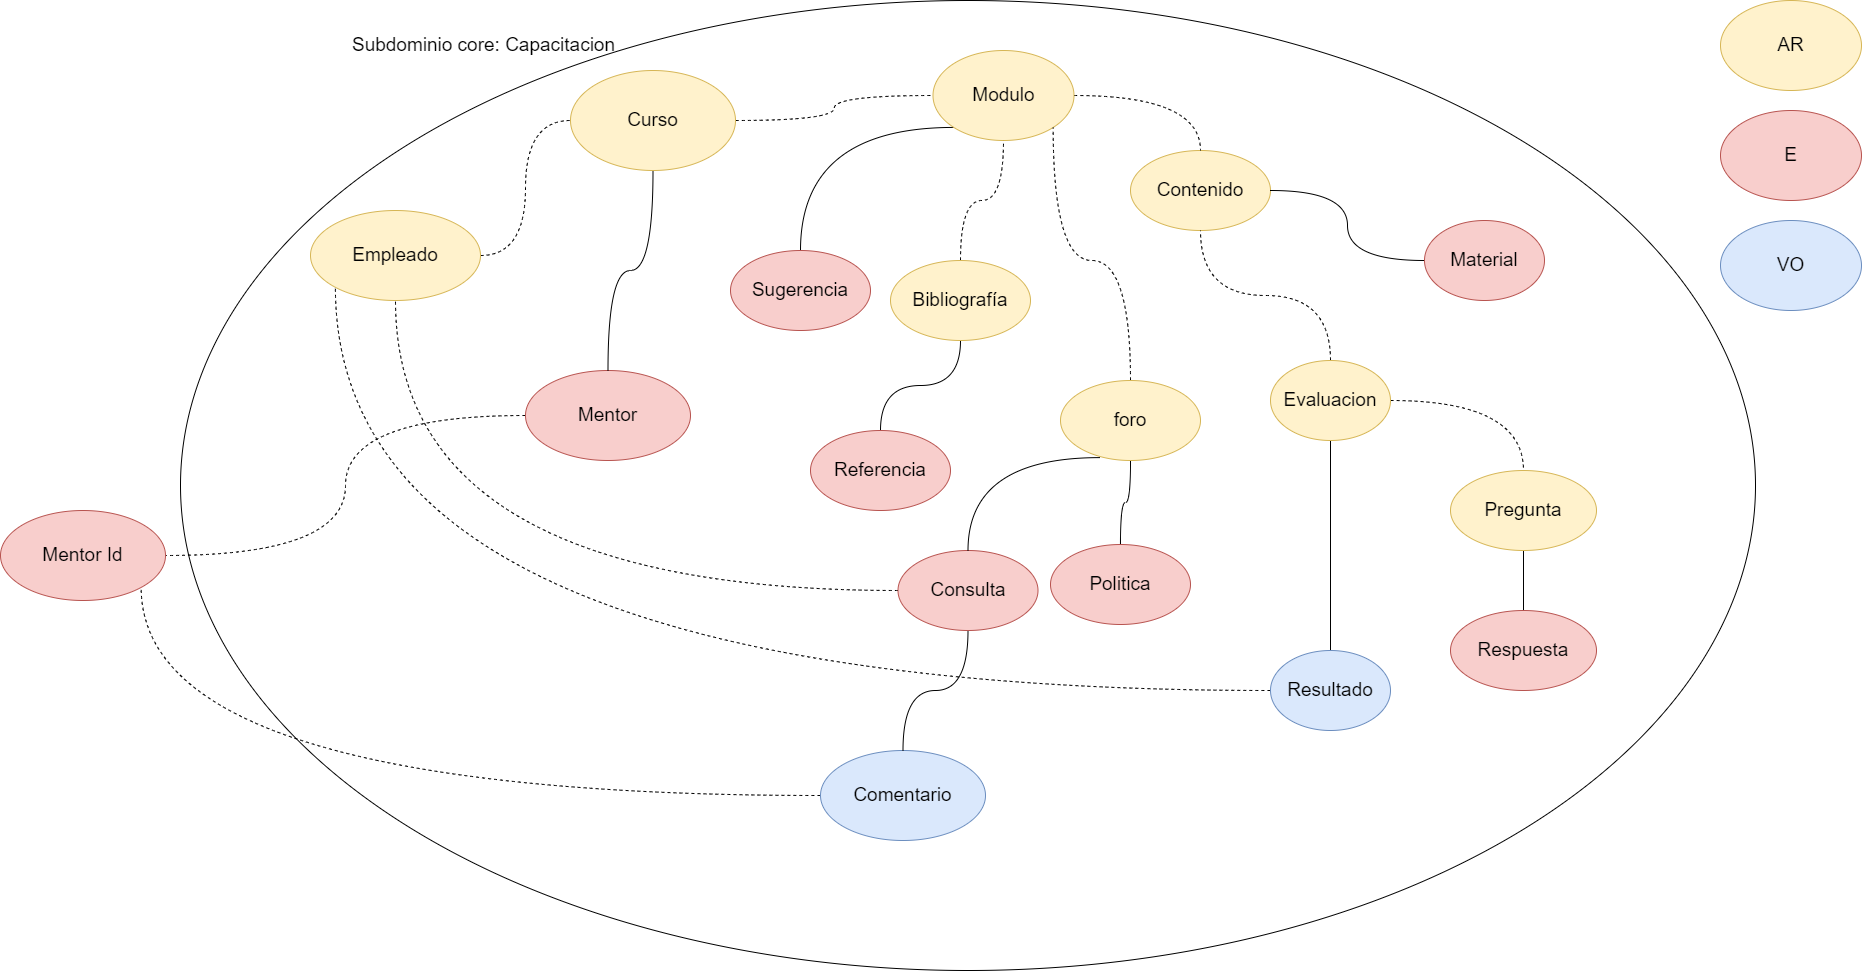

The diagram above was exported from draw.io. Its source (the exported page's mxGraphModel, read from the mxfile embedded in the PNG):
<mxGraphModel dx="1422" dy="-464" grid="1" gridSize="10" guides="1" tooltips="1" connect="1" arrows="1" fold="1" page="1" pageScale="1" pageWidth="827" pageHeight="1169" math="0" shadow="0">
  <root>
    <mxCell id="0" />
    <mxCell id="1" parent="0" />
    <mxCell id="vM4T5RvlxjYnT__gfYFA-1" value="" style="ellipse;whiteSpace=wrap;html=1;fontSize=19;" parent="1" vertex="1">
      <mxGeometry x="290" y="1210" width="1575" height="970" as="geometry" />
    </mxCell>
    <mxCell id="vM4T5RvlxjYnT__gfYFA-2" value="Subdominio core: Capacitacion" style="text;html=1;align=center;verticalAlign=middle;resizable=0;points=[];autosize=1;strokeColor=none;fillColor=none;fontSize=19;" parent="1" vertex="1">
      <mxGeometry x="453" y="1240" width="280" height="30" as="geometry" />
    </mxCell>
    <mxCell id="vM4T5RvlxjYnT__gfYFA-3" style="edgeStyle=orthogonalEdgeStyle;curved=1;rounded=0;orthogonalLoop=1;jettySize=auto;html=1;entryX=1;entryY=0.5;entryDx=0;entryDy=0;dashed=1;endArrow=none;endFill=0;" parent="1" source="vM4T5RvlxjYnT__gfYFA-4" target="vM4T5RvlxjYnT__gfYFA-30" edge="1">
      <mxGeometry relative="1" as="geometry" />
    </mxCell>
    <mxCell id="vM4T5RvlxjYnT__gfYFA-4" value="Mentor" style="ellipse;whiteSpace=wrap;html=1;fontSize=19;fillColor=#f8cecc;strokeColor=#b85450;" parent="1" vertex="1">
      <mxGeometry x="635" y="1580" width="165" height="90" as="geometry" />
    </mxCell>
    <mxCell id="vM4T5RvlxjYnT__gfYFA-5" style="edgeStyle=orthogonalEdgeStyle;curved=1;rounded=0;orthogonalLoop=1;jettySize=auto;html=1;entryX=0;entryY=0.5;entryDx=0;entryDy=0;fontSize=19;endArrow=none;endFill=0;dashed=1;" parent="1" source="vM4T5RvlxjYnT__gfYFA-7" target="vM4T5RvlxjYnT__gfYFA-11" edge="1">
      <mxGeometry relative="1" as="geometry" />
    </mxCell>
    <mxCell id="vM4T5RvlxjYnT__gfYFA-7" value="Empleado" style="ellipse;whiteSpace=wrap;html=1;fontSize=19;fillColor=#fff2cc;strokeColor=#d6b656;" parent="1" vertex="1">
      <mxGeometry x="420" y="1420" width="170" height="90" as="geometry" />
    </mxCell>
    <mxCell id="vM4T5RvlxjYnT__gfYFA-8" value="Contenido" style="ellipse;whiteSpace=wrap;html=1;fontSize=19;fillColor=#fff2cc;strokeColor=#d6b656;" parent="1" vertex="1">
      <mxGeometry x="1240" y="1360" width="140" height="80" as="geometry" />
    </mxCell>
    <mxCell id="vM4T5RvlxjYnT__gfYFA-9" style="edgeStyle=orthogonalEdgeStyle;curved=1;rounded=0;orthogonalLoop=1;jettySize=auto;html=1;endArrow=none;endFill=0;" parent="1" source="vM4T5RvlxjYnT__gfYFA-11" target="vM4T5RvlxjYnT__gfYFA-4" edge="1">
      <mxGeometry relative="1" as="geometry" />
    </mxCell>
    <mxCell id="vM4T5RvlxjYnT__gfYFA-10" style="edgeStyle=orthogonalEdgeStyle;curved=1;rounded=0;orthogonalLoop=1;jettySize=auto;html=1;entryX=0;entryY=0.5;entryDx=0;entryDy=0;endArrow=none;endFill=0;dashed=1;" parent="1" source="vM4T5RvlxjYnT__gfYFA-11" target="vM4T5RvlxjYnT__gfYFA-14" edge="1">
      <mxGeometry relative="1" as="geometry" />
    </mxCell>
    <mxCell id="vM4T5RvlxjYnT__gfYFA-11" value="Curso" style="ellipse;whiteSpace=wrap;html=1;fontSize=19;fillColor=#fff2cc;strokeColor=#d6b656;" parent="1" vertex="1">
      <mxGeometry x="680" y="1280" width="165" height="100" as="geometry" />
    </mxCell>
    <mxCell id="vM4T5RvlxjYnT__gfYFA-12" style="edgeStyle=orthogonalEdgeStyle;curved=1;rounded=0;orthogonalLoop=1;jettySize=auto;html=1;endArrow=none;endFill=0;dashed=1;" parent="1" source="vM4T5RvlxjYnT__gfYFA-14" target="vM4T5RvlxjYnT__gfYFA-8" edge="1">
      <mxGeometry relative="1" as="geometry" />
    </mxCell>
    <mxCell id="vM4T5RvlxjYnT__gfYFA-13" style="edgeStyle=orthogonalEdgeStyle;curved=1;rounded=0;orthogonalLoop=1;jettySize=auto;html=1;exitX=0;exitY=1;exitDx=0;exitDy=0;entryX=0.5;entryY=0;entryDx=0;entryDy=0;endArrow=none;endFill=0;" parent="1" source="vM4T5RvlxjYnT__gfYFA-14" target="vM4T5RvlxjYnT__gfYFA-21" edge="1">
      <mxGeometry relative="1" as="geometry" />
    </mxCell>
    <mxCell id="vM4T5RvlxjYnT__gfYFA-14" value="Modulo" style="ellipse;whiteSpace=wrap;html=1;fontSize=19;fillColor=#fff2cc;strokeColor=#d6b656;" parent="1" vertex="1">
      <mxGeometry x="1042.5" y="1260" width="141" height="90" as="geometry" />
    </mxCell>
    <mxCell id="vM4T5RvlxjYnT__gfYFA-15" style="edgeStyle=orthogonalEdgeStyle;curved=1;rounded=0;orthogonalLoop=1;jettySize=auto;html=1;endArrow=none;endFill=0;dashed=1;" parent="1" source="vM4T5RvlxjYnT__gfYFA-16" target="vM4T5RvlxjYnT__gfYFA-8" edge="1">
      <mxGeometry relative="1" as="geometry" />
    </mxCell>
    <mxCell id="vM4T5RvlxjYnT__gfYFA-35" style="edgeStyle=orthogonalEdgeStyle;curved=1;rounded=0;orthogonalLoop=1;jettySize=auto;html=1;entryX=0.5;entryY=0;entryDx=0;entryDy=0;endArrow=none;endFill=0;" parent="1" source="vM4T5RvlxjYnT__gfYFA-16" target="vM4T5RvlxjYnT__gfYFA-34" edge="1">
      <mxGeometry relative="1" as="geometry" />
    </mxCell>
    <mxCell id="vM4T5RvlxjYnT__gfYFA-42" style="edgeStyle=orthogonalEdgeStyle;curved=1;rounded=0;orthogonalLoop=1;jettySize=auto;html=1;endArrow=none;endFill=0;dashed=1;" parent="1" source="vM4T5RvlxjYnT__gfYFA-16" target="vM4T5RvlxjYnT__gfYFA-41" edge="1">
      <mxGeometry relative="1" as="geometry" />
    </mxCell>
    <mxCell id="vM4T5RvlxjYnT__gfYFA-16" value="Evaluacion" style="ellipse;whiteSpace=wrap;html=1;fontSize=19;fillColor=#fff2cc;strokeColor=#d6b656;" parent="1" vertex="1">
      <mxGeometry x="1380" y="1570" width="120" height="80" as="geometry" />
    </mxCell>
    <mxCell id="vM4T5RvlxjYnT__gfYFA-17" style="edgeStyle=orthogonalEdgeStyle;curved=1;rounded=0;orthogonalLoop=1;jettySize=auto;html=1;entryX=1;entryY=0.5;entryDx=0;entryDy=0;endArrow=none;endFill=0;" parent="1" source="vM4T5RvlxjYnT__gfYFA-18" target="vM4T5RvlxjYnT__gfYFA-8" edge="1">
      <mxGeometry relative="1" as="geometry" />
    </mxCell>
    <mxCell id="vM4T5RvlxjYnT__gfYFA-18" value="Material" style="ellipse;whiteSpace=wrap;html=1;fontSize=19;fillColor=#f8cecc;strokeColor=#b85450;" parent="1" vertex="1">
      <mxGeometry x="1534" y="1430" width="120" height="80" as="geometry" />
    </mxCell>
    <mxCell id="vM4T5RvlxjYnT__gfYFA-19" style="edgeStyle=orthogonalEdgeStyle;curved=1;rounded=0;orthogonalLoop=1;jettySize=auto;html=1;entryX=0.5;entryY=1;entryDx=0;entryDy=0;endArrow=none;endFill=0;dashed=1;" parent="1" source="vM4T5RvlxjYnT__gfYFA-20" target="vM4T5RvlxjYnT__gfYFA-14" edge="1">
      <mxGeometry relative="1" as="geometry" />
    </mxCell>
    <mxCell id="vM4T5RvlxjYnT__gfYFA-33" style="edgeStyle=orthogonalEdgeStyle;rounded=0;orthogonalLoop=1;jettySize=auto;html=1;curved=1;endArrow=none;endFill=0;" parent="1" source="vM4T5RvlxjYnT__gfYFA-20" target="vM4T5RvlxjYnT__gfYFA-32" edge="1">
      <mxGeometry relative="1" as="geometry" />
    </mxCell>
    <mxCell id="vM4T5RvlxjYnT__gfYFA-20" value="Bibliografía" style="ellipse;whiteSpace=wrap;html=1;fontSize=19;fillColor=#fff2cc;strokeColor=#d6b656;" parent="1" vertex="1">
      <mxGeometry x="1000" y="1470" width="140" height="80" as="geometry" />
    </mxCell>
    <mxCell id="vM4T5RvlxjYnT__gfYFA-21" value="Sugerencia" style="ellipse;whiteSpace=wrap;html=1;fontSize=19;fillColor=#f8cecc;strokeColor=#b85450;" parent="1" vertex="1">
      <mxGeometry x="840" y="1460" width="140" height="80" as="geometry" />
    </mxCell>
    <mxCell id="vM4T5RvlxjYnT__gfYFA-36" style="edgeStyle=orthogonalEdgeStyle;curved=1;rounded=0;orthogonalLoop=1;jettySize=auto;html=1;entryX=0.5;entryY=1;entryDx=0;entryDy=0;endArrow=none;endFill=0;dashed=1;" parent="1" source="vM4T5RvlxjYnT__gfYFA-22" target="vM4T5RvlxjYnT__gfYFA-7" edge="1">
      <mxGeometry relative="1" as="geometry" />
    </mxCell>
    <mxCell id="vM4T5RvlxjYnT__gfYFA-22" value="Consulta" style="ellipse;whiteSpace=wrap;html=1;fontSize=19;fillColor=#f8cecc;strokeColor=#b85450;" parent="1" vertex="1">
      <mxGeometry x="1007.5" y="1760" width="140" height="80" as="geometry" />
    </mxCell>
    <mxCell id="vM4T5RvlxjYnT__gfYFA-38" style="edgeStyle=orthogonalEdgeStyle;curved=1;rounded=0;orthogonalLoop=1;jettySize=auto;html=1;entryX=1;entryY=1;entryDx=0;entryDy=0;endArrow=none;endFill=0;dashed=1;" parent="1" source="vM4T5RvlxjYnT__gfYFA-23" target="vM4T5RvlxjYnT__gfYFA-30" edge="1">
      <mxGeometry relative="1" as="geometry" />
    </mxCell>
    <mxCell id="vM4T5RvlxjYnT__gfYFA-23" value="Comentario" style="ellipse;whiteSpace=wrap;html=1;fontSize=19;fillColor=#dae8fc;strokeColor=#6c8ebf;" parent="1" vertex="1">
      <mxGeometry x="930" y="1960" width="165" height="90" as="geometry" />
    </mxCell>
    <mxCell id="vM4T5RvlxjYnT__gfYFA-24" style="edgeStyle=orthogonalEdgeStyle;curved=1;rounded=0;orthogonalLoop=1;jettySize=auto;html=1;entryX=0.5;entryY=0;entryDx=0;entryDy=0;endArrow=none;endFill=0;exitX=0.279;exitY=0.964;exitDx=0;exitDy=0;exitPerimeter=0;" parent="1" source="vM4T5RvlxjYnT__gfYFA-28" target="vM4T5RvlxjYnT__gfYFA-22" edge="1">
      <mxGeometry relative="1" as="geometry" />
    </mxCell>
    <mxCell id="vM4T5RvlxjYnT__gfYFA-25" style="edgeStyle=orthogonalEdgeStyle;curved=1;rounded=0;orthogonalLoop=1;jettySize=auto;html=1;endArrow=none;endFill=0;exitX=0.5;exitY=1;exitDx=0;exitDy=0;" parent="1" source="vM4T5RvlxjYnT__gfYFA-22" target="vM4T5RvlxjYnT__gfYFA-23" edge="1">
      <mxGeometry relative="1" as="geometry" />
    </mxCell>
    <mxCell id="vM4T5RvlxjYnT__gfYFA-26" style="edgeStyle=orthogonalEdgeStyle;curved=1;rounded=0;orthogonalLoop=1;jettySize=auto;html=1;entryX=1;entryY=1;entryDx=0;entryDy=0;endArrow=none;endFill=0;dashed=1;" parent="1" source="vM4T5RvlxjYnT__gfYFA-28" target="vM4T5RvlxjYnT__gfYFA-14" edge="1">
      <mxGeometry relative="1" as="geometry" />
    </mxCell>
    <mxCell id="vM4T5RvlxjYnT__gfYFA-27" style="edgeStyle=orthogonalEdgeStyle;curved=1;rounded=0;orthogonalLoop=1;jettySize=auto;html=1;entryX=0.5;entryY=0;entryDx=0;entryDy=0;endArrow=none;endFill=0;" parent="1" source="vM4T5RvlxjYnT__gfYFA-28" target="vM4T5RvlxjYnT__gfYFA-31" edge="1">
      <mxGeometry relative="1" as="geometry" />
    </mxCell>
    <mxCell id="vM4T5RvlxjYnT__gfYFA-28" value="foro" style="ellipse;whiteSpace=wrap;html=1;fontSize=19;fillColor=#fff2cc;strokeColor=#d6b656;" parent="1" vertex="1">
      <mxGeometry x="1170" y="1590" width="140" height="80" as="geometry" />
    </mxCell>
    <mxCell id="vM4T5RvlxjYnT__gfYFA-30" value="Mentor Id" style="ellipse;whiteSpace=wrap;html=1;fontSize=19;fillColor=#f8cecc;strokeColor=#b85450;" parent="1" vertex="1">
      <mxGeometry x="110" y="1720" width="165" height="90" as="geometry" />
    </mxCell>
    <mxCell id="vM4T5RvlxjYnT__gfYFA-31" value="Politica" style="ellipse;whiteSpace=wrap;html=1;fontSize=19;fillColor=#f8cecc;strokeColor=#b85450;" parent="1" vertex="1">
      <mxGeometry x="1160" y="1754" width="140" height="80" as="geometry" />
    </mxCell>
    <mxCell id="vM4T5RvlxjYnT__gfYFA-32" value="Referencia" style="ellipse;whiteSpace=wrap;html=1;fontSize=19;fillColor=#f8cecc;strokeColor=#b85450;" parent="1" vertex="1">
      <mxGeometry x="920" y="1640" width="140" height="80" as="geometry" />
    </mxCell>
    <mxCell id="vM4T5RvlxjYnT__gfYFA-40" style="edgeStyle=orthogonalEdgeStyle;curved=1;rounded=0;orthogonalLoop=1;jettySize=auto;html=1;entryX=0;entryY=1;entryDx=0;entryDy=0;dashed=1;endArrow=none;endFill=0;" parent="1" source="vM4T5RvlxjYnT__gfYFA-34" target="vM4T5RvlxjYnT__gfYFA-7" edge="1">
      <mxGeometry relative="1" as="geometry" />
    </mxCell>
    <mxCell id="vM4T5RvlxjYnT__gfYFA-34" value="Resultado" style="ellipse;whiteSpace=wrap;html=1;fontSize=19;fillColor=#dae8fc;strokeColor=#6c8ebf;" parent="1" vertex="1">
      <mxGeometry x="1380" y="1860" width="120" height="80" as="geometry" />
    </mxCell>
    <mxCell id="vM4T5RvlxjYnT__gfYFA-46" style="edgeStyle=orthogonalEdgeStyle;curved=1;rounded=0;orthogonalLoop=1;jettySize=auto;html=1;endArrow=none;endFill=0;" parent="1" source="vM4T5RvlxjYnT__gfYFA-41" target="vM4T5RvlxjYnT__gfYFA-45" edge="1">
      <mxGeometry relative="1" as="geometry" />
    </mxCell>
    <mxCell id="vM4T5RvlxjYnT__gfYFA-41" value="Pregunta" style="ellipse;whiteSpace=wrap;html=1;fontSize=19;fillColor=#fff2cc;strokeColor=#d6b656;" parent="1" vertex="1">
      <mxGeometry x="1560" y="1680" width="146" height="80" as="geometry" />
    </mxCell>
    <mxCell id="vM4T5RvlxjYnT__gfYFA-45" value="Respuesta" style="ellipse;whiteSpace=wrap;html=1;fontSize=19;fillColor=#f8cecc;strokeColor=#b85450;" parent="1" vertex="1">
      <mxGeometry x="1560" y="1820" width="146" height="80" as="geometry" />
    </mxCell>
    <mxCell id="vM4T5RvlxjYnT__gfYFA-47" value="AR" style="ellipse;whiteSpace=wrap;html=1;fontSize=19;fillColor=#fff2cc;strokeColor=#d6b656;" parent="1" vertex="1">
      <mxGeometry x="1830" y="1210" width="141" height="90" as="geometry" />
    </mxCell>
    <mxCell id="vM4T5RvlxjYnT__gfYFA-48" value="E" style="ellipse;whiteSpace=wrap;html=1;fontSize=19;fillColor=#f8cecc;strokeColor=#b85450;" parent="1" vertex="1">
      <mxGeometry x="1830" y="1320" width="141" height="90" as="geometry" />
    </mxCell>
    <mxCell id="vM4T5RvlxjYnT__gfYFA-49" value="VO" style="ellipse;whiteSpace=wrap;html=1;fontSize=19;fillColor=#dae8fc;strokeColor=#6c8ebf;" parent="1" vertex="1">
      <mxGeometry x="1830" y="1430" width="141" height="90" as="geometry" />
    </mxCell>
  </root>
</mxGraphModel>